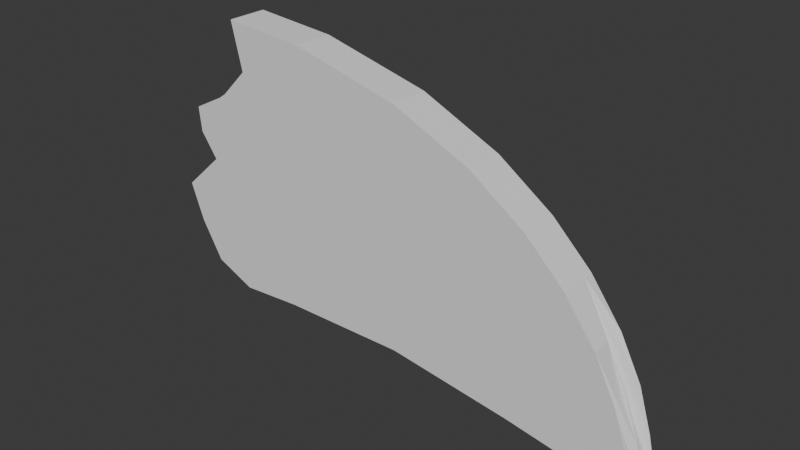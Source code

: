 # Source: untitled.blend  (saved by Blender 4.3.34; exported with 4.5.12 LTS)
import bpy
from mathutils import Matrix  # noqa: F401  (used for matrix-valued properties, if any)

bpy.ops.wm.read_factory_settings(use_empty=True)
scene = bpy.context.scene
scene.name = 'Scene'

# ---- collections
col_collection = bpy.data.collections.new('Collection'); scene.collection.children.link(col_collection)

# ---- world
world_world = bpy.data.worlds.new('World'); scene.world = world_world
world_world.use_nodes = True; world_world.node_tree.nodes.clear()
_N = world_world.node_tree.nodes; _L = world_world.node_tree.links
n0 = _N.new('ShaderNodeOutputWorld'); n0.name = 'World Output'; n0.location = (300, 300)
n1 = _N.new('ShaderNodeBackground'); n1.name = 'Background'; n1.location = (10, 300)
n1.inputs[0].default_value = (0.05088, 0.05088, 0.05088, 1.0)
_L.new(n1.outputs[0], n0.inputs[0])
n0.is_active_output = True
world_world.color = (0.05088, 0.05088, 0.05088)
world_world.sun_shadow_jitter_overblur = 0.0

# ---- meshes
me_cube_002 = bpy.data.meshes.new('Cube.002')
me_cube_002.from_pydata([(-1.406, -1.0, -0.7372), (-1.159, -1.0, 0.8523), (-1.406, 1.0, -0.7372), (-1.159, 1.0, 0.8523), (1.521, -1.0, -1.052), (0.4862, -1.0, 0.424), (1.521, 1.0, -1.052), (0.4862, 1.0, 0.424), (-1.406, 0.0, -0.7372), (-1.375, -1.0, -0.04332), (-1.159, 0.0, 0.8523), (-1.375, 1.0, -0.04332), (0.006125, 1.0, -0.817), (0.006126, 1.0, 0.6436), (1.059, 1.0, -0.04332), (1.521, 0.0, -1.052), (0.4862, 0.0, 0.424), (1.059, -1.0, -0.04332), (0.006126, -1.0, -0.817), (0.006125, -1.0, 0.6436), (0.006126, 0.0, 0.6436), (0.006126, 0.0, -0.817), (0.006125, -1.0, -0.04332), (1.059, 0.0, -0.04332), (0.006126, 1.0, -0.04332), (-1.375, 0.0, -0.04332), (-1.159, 0.5, 0.8523), (-0.6555, -1.0, 0.8086), (-1.159, -0.5, 0.8523), (-0.6555, 1.0, 0.8086), (0.006125, -0.5, 0.6436), (0.006126, 0.5, 0.6436), (-0.6555, 0.0, 0.8086), (-0.6555, 0.5, 0.8086), (-0.6555, -0.5, 0.8086), (-1.09, -1.0, 0.5631), (-1.159, 0.75, 0.8523), (-1.159, -0.25, 0.8523), (-1.09, 1.0, 0.5631), (-1.375, 0.5, -0.04332), (-1.375, -0.5, -0.04332), (-1.09, 0.0, 0.5631), (-1.159, 0.25, 0.8523), (-1.159, -0.75, 0.8523), (0.4862, -0.5, 0.424), (0.8201, 1.0, 0.1903), (0.4862, 0.5, 0.424), (0.8201, -1.0, 0.1903), (1.059, -0.5, -0.04332), (1.059, 0.5, -0.04332), (0.8201, 0.0, 0.1903), (0.8201, 0.5, 0.1903), (0.8201, -0.5, 0.1903), (1.385, 1.0, -0.565), (1.521, 0.5, -1.052), (1.385, -1.0, -0.565), (1.521, -0.5, -1.052), (1.059, -0.75, -0.04332), (1.059, 0.25, -0.04332), (1.385, 0.0, -0.565), (1.059, -0.25, -0.04332), (1.059, 0.75, -0.04332), (1.466, 1.0, -0.8258), (1.521, 0.75, -1.052), (1.466, -1.0, -0.8258), (1.521, -0.25, -1.052), (1.466, 0.0, -0.8258), (1.521, 0.25, -1.052), (1.521, -0.75, -1.052), (1.059, -0.875, -0.04332), (1.059, 0.125, -0.04332), (1.059, -0.375, -0.04332), (1.059, 0.625, -0.04332), (1.251, 1.0, -0.3041), (1.251, -1.0, -0.3041), (1.059, -0.625, -0.04332), (1.059, 0.375, -0.04332), (1.251, 0.0, -0.3041), (1.059, -0.125, -0.04332), (1.059, 0.875, -0.04332), (1.521, 0.875, -1.052), (0.7637, -1.0, -0.9214), (0.7637, 1.0, -0.9214), (1.521, -0.125, -1.052), (0.006126, -0.5, -0.817), (0.006125, 0.5, -0.817), (0.7637, 0.0, -0.9214), (1.521, 0.375, -1.052), (1.521, -0.625, -1.052), (1.521, 0.625, -1.052), (1.521, -0.375, -1.052), (1.521, 0.125, -1.052), (1.521, -0.875, -1.052), (-1.406, -0.5, -0.7372), (-0.7704, 1.0, -0.8227), (-1.406, 0.5, -0.7372), (-0.7704, -1.0, -0.8227), (0.006126, -0.75, -0.817), (0.006125, 0.25, -0.817), (-0.7704, 0.0, -0.8227), (0.006126, -0.25, -0.817), (0.006125, 0.75, -0.817), (-0.3821, -1.0, -0.8046), (0.006126, -0.875, -0.817), (0.006126, 0.125, -0.817), (0.006126, -0.375, -0.817), (0.006125, 0.625, -0.817), (-0.3821, 1.0, -0.8046), (0.006126, -0.625, -0.817), (0.006125, 0.375, -0.817), (-0.3821, 0.0, -0.8046), (0.006126, -0.125, -0.817), (0.006125, 0.875, -0.817), (-1.406, -0.75, -0.7372), (-1.159, 1.0, -0.8483), (-1.406, 0.25, -0.7372), (-1.159, 0.0, -0.8483), (-1.406, -0.25, -0.7372), (-1.406, 0.75, -0.7372), (-1.159, -1.0, -0.8483), (-1.406, -0.875, -0.7372), (-1.541, 1.0, -0.5042), (-1.406, 0.125, -0.7372), (-1.541, -1.0, -0.5042), (-1.375, 0.75, -0.04332), (-1.375, -0.25, -0.04332), (-1.541, 0.0, -0.5042), (-1.375, 0.25, -0.04332), (-1.375, -0.75, -0.04332), (-1.406, -0.375, -0.7372), (-1.406, 0.625, -0.7372), (-1.406, -0.625, -0.7372), (-1.406, 0.375, -0.7372), (-1.406, -0.125, -0.7372), (-1.406, 0.875, -0.7372), (-1.497, 1.0, 0.2599), (-1.375, 0.875, -0.04332), (-1.375, -0.125, -0.04332), (-1.497, 0.0, 0.2599), (-1.497, -1.0, 0.2599), (-1.375, 0.375, -0.04332), (-1.375, -0.625, -0.04332), (-1.375, 0.625, -0.04332), (-1.375, -0.375, -0.04332), (-1.375, 0.125, -0.04332), (-1.375, -0.875, -0.04332), (-1.301, -1.0, 0.3621), (-1.301, 1.0, 0.3621), (-1.301, 0.0, 0.3621), (-1.255, -1.0, 0.3943), (-1.255, 1.0, 0.3943), (-1.255, 0.0, 0.3943), (-1.301, -0.5, 0.3621), (-1.301, 0.5, 0.3621), (-1.481, 1.0, 0.1083), (-1.375, 0.9375, -0.04332), (-1.375, -0.0625, -0.04332), (-1.481, 0.0, 0.1083), (-1.375, 0.4375, -0.04332), (-1.375, -0.5625, -0.04332), (-1.375, 0.6875, -0.04332), (-1.375, -0.3125, -0.04332), (-1.375, 0.1875, -0.04332), (-1.375, -0.8125, -0.04332), (-1.375, 0.8125, -0.04332), (-1.375, -0.1875, -0.04332), (-1.481, -1.0, 0.1083), (-1.375, 0.3125, -0.04332), (-1.375, -0.6875, -0.04332), (-1.375, 0.5625, -0.04332), (-1.375, -0.4375, -0.04332), (-1.375, 0.0625, -0.04332), (-1.375, -0.9375, -0.04332), (-1.625, -1.0, -0.2738), (-1.375, 0.9688, -0.04332), (-1.375, -0.03125, -0.04332), (-1.375, 0.4688, -0.04332), (-1.375, -0.5312, -0.04332), (-1.625, 1.0, -0.2738), (-1.375, 0.7188, -0.04332), (-1.375, -0.2812, -0.04332), (-1.625, 0.0, -0.2738), (-1.375, 0.2188, -0.04332), (-1.375, -0.7812, -0.04332), (-1.375, 0.8438, -0.04332), (-1.375, -0.1562, -0.04332), (-1.375, 0.3438, -0.04332), (-1.375, -0.6562, -0.04332), (-1.375, 0.5938, -0.04332), (-1.375, -0.4062, -0.04332), (-1.375, 0.09375, -0.04332), (-1.375, -0.9062, -0.04332), (-1.375, 0.9062, -0.04332), (-1.375, -0.09375, -0.04332), (-1.375, 0.4062, -0.04332), (-1.375, -0.5938, -0.04332), (-1.375, 0.6562, -0.04332), (-1.375, -0.3438, -0.04332), (-1.375, 0.1562, -0.04332), (-1.375, -0.8438, -0.04332), (-1.375, 0.7812, -0.04332), (-1.375, -0.2188, -0.04332), (-1.375, 0.2812, -0.04332), (-1.375, -0.7188, -0.04332), (-1.375, 0.5312, -0.04332), (-1.375, -0.4688, -0.04332), (-1.375, 0.03125, -0.04332), (-1.375, -0.9688, -0.04332)], [], [(147, 153, 148, 151, 41, 10, 42, 26, 36, 3, 38, 150), (24, 13, 7, 45, 14), (52, 44, 5, 47), (22, 19, 27, 1, 35, 149, 146, 139, 166, 9), (21, 86, 15, 83, 65, 90, 56, 88, 68, 92, 4, 81, 18, 103, 97, 108, 84, 105, 100, 111), (34, 28, 43, 1, 27), (16, 20, 30, 19, 5, 44), (7, 13, 31, 20, 16, 46), (33, 26, 42, 10, 32), (8, 116, 99, 110, 21, 111, 100, 105, 84, 108, 97, 103, 18, 102, 96, 119, 0, 120, 113, 131, 93, 129, 117, 133), (2, 114, 94, 107, 12, 112, 101, 106, 85, 109, 98, 104, 21, 110, 99, 116, 8, 122, 115, 132, 95, 130, 118, 134), (12, 82, 6, 80, 63, 89, 54, 87, 67, 91, 15, 86, 21, 104, 98, 109, 85, 106, 101, 112), (18, 22, 9, 173, 123, 0, 119, 96, 102), (4, 64, 55, 74, 17, 22, 18, 81), (17, 47, 5, 19, 22), (15, 66, 59, 77, 23, 78, 60, 71, 48, 75, 57, 69, 17, 74, 55, 64, 4, 92, 68, 88, 56, 90, 65, 83), (6, 62, 53, 73, 14, 79, 61, 72, 49, 76, 58, 70, 23, 77, 59, 66, 15, 91, 67, 87, 54, 89, 63, 80), (51, 46, 16, 50), (12, 24, 14, 73, 53, 62, 6, 82), (2, 121, 178, 11, 24, 12, 107, 94, 114), (11, 154, 135, 147, 150, 38, 3, 29, 13, 24), (8, 126, 181, 25, 206, 171, 190, 144, 198, 162, 182, 127, 202, 167, 186, 140, 194, 158, 176, 39, 204, 169, 188, 142, 196, 160, 179, 124, 200, 164, 184, 136, 192, 155, 174, 11, 178, 121, 2, 134, 118, 130, 95, 132, 115, 122), (0, 123, 173, 9, 207, 172, 191, 145, 199, 163, 183, 128, 203, 168, 187, 141, 195, 159, 177, 40, 205, 170, 189, 143, 197, 161, 180, 125, 201, 165, 185, 137, 193, 156, 175, 25, 181, 126, 8, 133, 117, 129, 93, 131, 113, 120), (148, 152, 146, 149, 35, 1, 43, 28, 37, 10, 41, 151), (31, 33, 32, 20), (13, 29, 33, 31), (29, 3, 36, 26, 33), (30, 34, 27, 19), (20, 32, 34, 30), (32, 10, 37, 28, 34), (49, 51, 50, 23, 70, 58, 76), (14, 45, 51, 49, 72, 61, 79), (45, 7, 46, 51), (48, 52, 47, 17, 69, 57, 75), (23, 50, 52, 48, 71, 60, 78), (50, 16, 44, 52), (9, 166, 139, 146, 152, 148, 138, 157, 25, 175, 156, 193, 137, 185, 165, 201, 125, 180, 161, 197, 143, 189, 170, 205, 40, 177, 159, 195, 141, 187, 168, 203, 128, 183, 163, 199, 145, 191, 172, 207), (25, 157, 138, 148, 153, 147, 135, 154, 11, 174, 155, 192, 136, 184, 164, 200, 124, 179, 160, 196, 142, 188, 169, 204, 39, 176, 158, 194, 140, 186, 167, 202, 127, 182, 162, 198, 144, 190, 171, 206)])
_uv = me_cube_002.uv_layers.new(name='UVMap')
_uv.uv.foreach_set('vector', [0.5469, 0.25, 0.5469, 0.1875, 0.5469, 0.125, 0.5547, 0.125, 0.5625, 0.125, 0.625, 0.125, 0.625, 0.1562, 0.625, 0.1875, 0.625, 0.2188, 0.625, 0.25, 0.5625, 0.25, 0.5547, 0.25, 0.5, 0.375, 0.625, 0.375, 0.625, 0.5, 0.5625, 0.5, 0.5, 0.5, 0.5625, 0.6875, 0.625, 0.6875, 0.625, 0.75, 0.5625, 0.75, 0.5, 0.875, 0.625, 0.875, 0.625, 0.9375, 0.625, 1.0, 0.5625, 1.0, 0.5547, 1.0, 0.5469, 1.0, 0.5312, 1.0, 0.5156, 1.0, 0.5, 1.0, 0.25, 0.625, 0.3125, 0.625, 0.375, 0.625, 0.375, 0.6406, 0.375, 0.6562, 0.375, 0.6719, 0.375, 0.6875, 0.375, 0.7031, 0.375, 0.7188, 0.375, 0.7344, 0.375, 0.75, 0.3125, 0.75, 0.25, 0.75, 0.25, 0.7344, 0.25, 0.7188, 0.25, 0.7031, 0.25, 0.6875, 0.25, 0.6719, 0.25, 0.6562, 0.25, 0.6406, 0.8125, 0.6875, 0.875, 0.6875, 0.875, 0.7188, 0.875, 0.75, 0.8125, 0.75, 0.625, 0.625, 0.75, 0.625, 0.75, 0.6875, 0.75, 0.75, 0.625, 0.75, 0.625, 0.6875, 0.625, 0.5, 0.75, 0.5, 0.75, 0.5625, 0.75, 0.625, 0.625, 0.625, 0.625, 0.5625, 0.8125, 0.5625, 0.875, 0.5625, 0.875, 0.5938, 0.875, 0.625, 0.8125, 0.625, 0.125, 0.625, 0.1562, 0.625, 0.1875, 0.625, 0.2188, 0.625, 0.25, 0.625, 0.25, 0.6406, 0.25, 0.6562, 0.25, 0.6719, 0.25, 0.6875, 0.25, 0.7031, 0.25, 0.7188, 0.25, 0.7344, 0.25, 0.75, 0.2188, 0.75, 0.1875, 0.75, 0.1562, 0.75, 0.125, 0.75, 0.125, 0.7344, 0.125, 0.7188, 0.125, 0.7031, 0.125, 0.6875, 0.125, 0.6719, 0.125, 0.6562, 0.125, 0.6406, 0.125, 0.5, 0.1562, 0.5, 0.1875, 0.5, 0.2188, 0.5, 0.25, 0.5, 0.25, 0.5156, 0.25, 0.5312, 0.25, 0.5469, 0.25, 0.5625, 0.25, 0.5781, 0.25, 0.5938, 0.25, 0.6094, 0.25, 0.625, 0.2188, 0.625, 0.1875, 0.625, 0.1562, 0.625, 0.125, 0.625, 0.125, 0.6094, 0.125, 0.5938, 0.125, 0.5781, 0.125, 0.5625, 0.125, 0.5469, 0.125, 0.5312, 0.125, 0.5156, 0.25, 0.5, 0.3125, 0.5, 0.375, 0.5, 0.375, 0.5156, 0.375, 0.5312, 0.375, 0.5469, 0.375, 0.5625, 0.375, 0.5781, 0.375, 0.5938, 0.375, 0.6094, 0.375, 0.625, 0.3125, 0.625, 0.25, 0.625, 0.25, 0.6094, 0.25, 0.5938, 0.25, 0.5781, 0.25, 0.5625, 0.25, 0.5469, 0.25, 0.5312, 0.25, 0.5156, 0.375, 0.875, 0.5, 0.875, 0.5, 1.0, 0.4688, 1.0, 0.4375, 1.0, 0.375, 1.0, 0.375, 0.9688, 0.375, 0.9375, 0.375, 0.9062, 0.375, 0.75, 0.4062, 0.75, 0.4375, 0.75, 0.4688, 0.75, 0.5, 0.75, 0.5, 0.875, 0.375, 0.875, 0.375, 0.8125, 0.5, 0.75, 0.5625, 0.75, 0.625, 0.75, 0.625, 0.875, 0.5, 0.875, 0.375, 0.625, 0.4062, 0.625, 0.4375, 0.625, 0.4688, 0.625, 0.5, 0.625, 0.5, 0.6406, 0.5, 0.6562, 0.5, 0.6719, 0.5, 0.6875, 0.5, 0.7031, 0.5, 0.7188, 0.5, 0.7344, 0.5, 0.75, 0.4688, 0.75, 0.4375, 0.75, 0.4062, 0.75, 0.375, 0.75, 0.375, 0.7344, 0.375, 0.7188, 0.375, 0.7031, 0.375, 0.6875, 0.375, 0.6719, 0.375, 0.6562, 0.375, 0.6406, 0.375, 0.5, 0.4062, 0.5, 0.4375, 0.5, 0.4688, 0.5, 0.5, 0.5, 0.5, 0.5156, 0.5, 0.5312, 0.5, 0.5469, 0.5, 0.5625, 0.5, 0.5781, 0.5, 0.5938, 0.5, 0.6094, 0.5, 0.625, 0.4688, 0.625, 0.4375, 0.625, 0.4062, 0.625, 0.375, 0.625, 0.375, 0.6094, 0.375, 0.5938, 0.375, 0.5781, 0.375, 0.5625, 0.375, 0.5469, 0.375, 0.5312, 0.375, 0.5156, 0.5625, 0.5625, 0.625, 0.5625, 0.625, 0.625, 0.5625, 0.625, 0.375, 0.375, 0.5, 0.375, 0.5, 0.5, 0.4688, 0.5, 0.4375, 0.5, 0.4062, 0.5, 0.375, 0.5, 0.375, 0.4375, 0.375, 0.25, 0.4375, 0.25, 0.4688, 0.25, 0.5, 0.25, 0.5, 0.375, 0.375, 0.375, 0.375, 0.3438, 0.375, 0.3125, 0.375, 0.2812, 0.5, 0.25, 0.5156, 0.25, 0.5312, 0.25, 0.5469, 0.25, 0.5547, 0.25, 0.5625, 0.25, 0.625, 0.25, 0.625, 0.3125, 0.625, 0.375, 0.5, 0.375, 0.375, 0.125, 0.4375, 0.125, 0.4688, 0.125, 0.5, 0.125, 0.5, 0.1289, 0.5, 0.1328, 0.5, 0.1367, 0.5, 0.1406, 0.5, 0.1445, 0.5, 0.1484, 0.5, 0.1523, 0.5, 0.1562, 0.5, 0.1602, 0.5, 0.1641, 0.5, 0.168, 0.5, 0.1719, 0.5, 0.1758, 0.5, 0.1797, 0.5, 0.1836, 0.5, 0.1875, 0.5, 0.1914, 0.5, 0.1953, 0.5, 0.1992, 0.5, 0.2031, 0.5, 0.207, 0.5, 0.2109, 0.5, 0.2148, 0.5, 0.2188, 0.5, 0.2227, 0.5, 0.2266, 0.5, 0.2305, 0.5, 0.2344, 0.5, 0.2383, 0.5, 0.2422, 0.5, 0.2461, 0.5, 0.25, 0.4688, 0.25, 0.4375, 0.25, 0.375, 0.25, 0.375, 0.2344, 0.375, 0.2188, 0.375, 0.2031, 0.375, 0.1875, 0.375, 0.1719, 0.375, 0.1562, 0.375, 0.1406, 0.375, 0.0, 0.4375, 0.0, 0.4688, 0.0, 0.5, 0.0, 0.5, 0.003906, 0.5, 0.007812, 0.5, 0.01172, 0.5, 0.01562, 0.5, 0.01953, 0.5, 0.02344, 0.5, 0.02734, 0.5, 0.03125, 0.5, 0.03516, 0.5, 0.03906, 0.5, 0.04297, 0.5, 0.04688, 0.5, 0.05078, 0.5, 0.05469, 0.5, 0.05859, 0.5, 0.0625, 0.5, 0.06641, 0.5, 0.07031, 0.5, 0.07422, 0.5, 0.07812, 0.5, 0.08203, 0.5, 0.08594, 0.5, 0.08984, 0.5, 0.09375, 0.5, 0.09766, 0.5, 0.1016, 0.5, 0.1055, 0.5, 0.1094, 0.5, 0.1133, 0.5, 0.1172, 0.5, 0.1211, 0.5, 0.125, 0.4688, 0.125, 0.4375, 0.125, 0.375, 0.125, 0.375, 0.1094, 0.375, 0.09375, 0.375, 0.07812, 0.375, 0.0625, 0.375, 0.04688, 0.375, 0.03125, 0.375, 0.01562, 0.5469, 0.125, 0.5469, 0.0625, 0.5469, 0.0, 0.5547, 0.0, 0.5625, 0.0, 0.625, 0.0, 0.625, 0.03125, 0.625, 0.0625, 0.625, 0.09375, 0.625, 0.125, 0.5625, 0.125, 0.5547, 0.125, 0.75, 0.5625, 0.8125, 0.5625, 0.8125, 0.625, 0.75, 0.625, 0.75, 0.5, 0.8125, 0.5, 0.8125, 0.5625, 0.75, 0.5625, 0.8125, 0.5, 0.875, 0.5, 0.875, 0.5312, 0.875, 0.5625, 0.8125, 0.5625, 0.75, 0.6875, 0.8125, 0.6875, 0.8125, 0.75, 0.75, 0.75, 0.75, 0.625, 0.8125, 0.625, 0.8125, 0.6875, 0.75, 0.6875, 0.8125, 0.625, 0.875, 0.625, 0.875, 0.6562, 0.875, 0.6875, 0.8125, 0.6875, 0.5, 0.5625, 0.5625, 0.5625, 0.5625, 0.625, 0.5, 0.625, 0.5, 0.6094, 0.5, 0.5938, 0.5, 0.5781, 0.5, 0.5, 0.5625, 0.5, 0.5625, 0.5625, 0.5, 0.5625, 0.5, 0.5469, 0.5, 0.5312, 0.5, 0.5156, 0.5625, 0.5, 0.625, 0.5, 0.625, 0.5625, 0.5625, 0.5625, 0.5, 0.6875, 0.5625, 0.6875, 0.5625, 0.75, 0.5, 0.75, 0.5, 0.7344, 0.5, 0.7188, 0.5, 0.7031, 0.5, 0.625, 0.5625, 0.625, 0.5625, 0.6875, 0.5, 0.6875, 0.5, 0.6719, 0.5, 0.6562, 0.5, 0.6406, 0.5625, 0.625, 0.625, 0.625, 0.625, 0.6875, 0.5625, 0.6875, 0.5, 0.0, 0.5156, 0.0, 0.5312, 0.0, 0.5469, 0.0, 0.5469, 0.0625, 0.5469, 0.125, 0.5312, 0.125, 0.5156, 0.125, 0.5, 0.125, 0.5, 0.1211, 0.5, 0.1172, 0.5, 0.1133, 0.5, 0.1094, 0.5, 0.1055, 0.5, 0.1016, 0.5, 0.09766, 0.5, 0.09375, 0.5, 0.08984, 0.5, 0.08594, 0.5, 0.08203, 0.5, 0.07812, 0.5, 0.07422, 0.5, 0.07031, 0.5, 0.06641, 0.5, 0.0625, 0.5, 0.05859, 0.5, 0.05469, 0.5, 0.05078, 0.5, 0.04688, 0.5, 0.04297, 0.5, 0.03906, 0.5, 0.03516, 0.5, 0.03125, 0.5, 0.02734, 0.5, 0.02344, 0.5, 0.01953, 0.5, 0.01562, 0.5, 0.01172, 0.5, 0.007812, 0.5, 0.003906, 0.5, 0.125, 0.5156, 0.125, 0.5312, 0.125, 0.5469, 0.125, 0.5469, 0.1875, 0.5469, 0.25, 0.5312, 0.25, 0.5156, 0.25, 0.5, 0.25, 0.5, 0.2461, 0.5, 0.2422, 0.5, 0.2383, 0.5, 0.2344, 0.5, 0.2305, 0.5, 0.2266, 0.5, 0.2227, 0.5, 0.2188, 0.5, 0.2148, 0.5, 0.2109, 0.5, 0.207, 0.5, 0.2031, 0.5, 0.1992, 0.5, 0.1953, 0.5, 0.1914, 0.5, 0.1875, 0.5, 0.1836, 0.5, 0.1797, 0.5, 0.1758, 0.5, 0.1719, 0.5, 0.168, 0.5, 0.1641, 0.5, 0.1602, 0.5, 0.1562, 0.5, 0.1523, 0.5, 0.1484, 0.5, 0.1445, 0.5, 0.1406, 0.5, 0.1367, 0.5, 0.1328, 0.5, 0.1289])
me_cube_002.update()

# ---- objects
ob_empty = bpy.data.objects.new('Empty', None)
ob_cube = bpy.data.objects.new('Cube', me_cube_002)

# ---- transforms, parenting, visibility, modifiers, constraints
ob_empty.location = (0.0, 0.0, 0.0)
ob_empty.rotation_euler = (1.571, 0.0, 3.142)
ob_empty.empty_display_type = 'IMAGE'
ob_empty.empty_display_size = 5.0
ob_cube.location = (0.0, 0.0, 0.0)
ob_cube.scale = (1.0, -0.1223, 1.0)

# ---- collection membership
col_collection.objects.link(ob_empty)
col_collection.objects.link(ob_cube)

# ---- scene / render settings (as saved in the file)
scene.frame_start = 1; scene.frame_end = 250; scene.frame_set(1)
scene.render.engine = 'BLENDER_EEVEE_NEXT'
bpy.context.view_layer.update()

# ---- added for rendering (the .blend has no active camera and no usable light): camera, sun
cam_auto = bpy.data.cameras.new('AutoCamera')
cam_auto.lens = 50.0
cam_auto.sensor_width = 36.0
cam_auto.clip_end = 1000.0
ob_auto_camera = bpy.data.objects.new('AutoCamera', cam_auto)
scene.collection.objects.link(ob_auto_camera)
ob_auto_camera.location = (3.35831, -4.09197, 2.62792)
ob_auto_camera.rotation_euler = (1.09748, -7.21219e-08, 0.694738)
scene.camera = ob_auto_camera
light_auto_sun = bpy.data.lights.new('AutoSun', 'SUN')
light_auto_sun.energy = 3.0
light_auto_sun.angle = 0.0523599
ob_auto_sun = bpy.data.objects.new('AutoSun', light_auto_sun)
scene.collection.objects.link(ob_auto_sun)
ob_auto_sun.rotation_euler = (0.872665, 0.174533, 0.523599)
bpy.context.view_layer.update()

